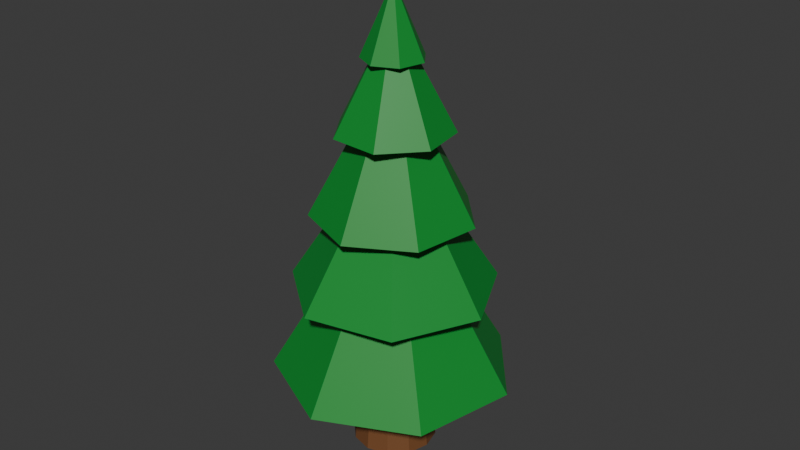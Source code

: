 # Source: Tannenbaum_V1.blend  (saved by Blender 4.5.90; exported with 4.5.12 LTS)
import bpy
from mathutils import Matrix  # noqa: F401  (used for matrix-valued properties, if any)

bpy.ops.wm.read_factory_settings(use_empty=True)
scene = bpy.context.scene
scene.name = 'Scene'

# ---- collections
col_collection = bpy.data.collections.new('Collection'); scene.collection.children.link(col_collection)

# ---- materials (node trees are filled in below, after node groups)
mat_baumbraun = bpy.data.materials.new('Baumbraun')
mat_blattgr_n_1 = bpy.data.materials.new('Blattgrün 1')

# ---- material node trees
mat_baumbraun.use_nodes = True; mat_baumbraun.node_tree.nodes.clear()
_N = mat_baumbraun.node_tree.nodes; _L = mat_baumbraun.node_tree.links
n0 = _N.new('ShaderNodeBsdfPrincipled'); n0.name = 'Principled BSDF'; n0.location = (-200, 100)
n0.inputs[0].default_value = (0.1845, 0.0718, 0.02255, 1.0)
n0.inputs[2].default_value = 0.6444
n1 = _N.new('ShaderNodeOutputMaterial'); n1.name = 'Material Output'; n1.location = (200, 100)
_L.new(n0.outputs[0], n1.inputs[0])
n1.is_active_output = True
mat_blattgr_n_1.use_nodes = True; mat_blattgr_n_1.node_tree.nodes.clear()
_N = mat_blattgr_n_1.node_tree.nodes; _L = mat_blattgr_n_1.node_tree.links
n0 = _N.new('ShaderNodeBsdfPrincipled'); n0.name = 'Principled BSDF'; n0.location = (-200, 100)
n0.inputs[0].default_value = (0.005385, 0.2721, 0.0333, 1.0)
n1 = _N.new('ShaderNodeOutputMaterial'); n1.name = 'Material Output'; n1.location = (200, 100)
_L.new(n0.outputs[0], n1.inputs[0])
n1.is_active_output = True

# ---- world
world_world = bpy.data.worlds.new('World'); scene.world = world_world
world_world.use_nodes = True; world_world.node_tree.nodes.clear()
_N = world_world.node_tree.nodes; _L = world_world.node_tree.links
n0 = _N.new('ShaderNodeOutputWorld'); n0.name = 'World Output'; n0.location = (200, 100)
n1 = _N.new('ShaderNodeBackground'); n1.name = 'Background'; n1.location = (-200, 100)
n1.inputs[0].default_value = (0.05088, 0.05088, 0.05088, 1.0)
_L.new(n1.outputs[0], n0.inputs[0])
n0.is_active_output = True
world_world.color = (0.05088, 0.05088, 0.05088)
world_world.sun_shadow_jitter_overblur = 0.0

# ---- meshes
me_cylinder = bpy.data.meshes.new('Cylinder')
me_cylinder.from_pydata([(0.0, 1.0, -1.0), (0.0, 0.1147, 1.0), (0.5, 0.866, -1.0), (0.05733, 0.0993, 1.0), (0.866, 0.5, -1.0), (0.0993, 0.05733, 1.0), (1.0, 0.0, -1.0), (0.1147, 0.0, 1.0), (0.866, -0.5, -1.0), (0.0993, -0.05733, 1.0), (0.5, -0.866, -1.0), (0.05733, -0.0993, 1.0), (0.0, -1.0, -1.0), (0.0, -0.1147, 1.0), (-0.5, -0.866, -1.0), (-0.05733, -0.0993, 1.0), (-0.866, -0.5, -1.0), (-0.0993, -0.05733, 1.0), (-1.0, 0.0, -1.0), (-0.1147, 0.0, 1.0), (-0.866, 0.5, -1.0), (-0.0993, 0.05733, 1.0), (-0.5, 0.866, -1.0), (-0.05733, 0.0993, 1.0)], [], [(0, 1, 3, 2), (2, 3, 5, 4), (4, 5, 7, 6), (6, 7, 9, 8), (8, 9, 11, 10), (10, 11, 13, 12), (12, 13, 15, 14), (14, 15, 17, 16), (16, 17, 19, 18), (18, 19, 21, 20), (3, 1, 23, 21, 19, 17, 15, 13, 11, 9, 7, 5), (20, 21, 23, 22), (22, 23, 1, 0), (0, 2, 4, 6, 8, 10, 12, 14, 16, 18, 20, 22)])
_uv = me_cylinder.uv_layers.new(name='UVMap')
_uv.uv.foreach_set('vector', [1.0, 0.5, 0.9631, 1.0, 0.9167, 1.0, 0.9167, 0.5, 0.9167, 0.5, 0.9167, 1.0, 0.8333, 1.0, 0.8333, 0.5, 0.8333, 0.5, 0.8333, 1.0, 0.75, 1.0, 0.75, 0.5, 0.75, 0.5, 0.75, 1.0, 0.6667, 1.0, 0.6667, 0.5, 0.6667, 0.5, 0.6667, 1.0, 0.5833, 1.0, 0.5833, 0.5, 0.5833, 0.5, 0.5833, 1.0, 0.5, 1.0, 0.5, 0.5, 0.5, 0.5, 0.5, 1.0, 0.4167, 1.0, 0.4167, 0.5, 0.4167, 0.5, 0.4167, 1.0, 0.3333, 1.0, 0.3333, 0.5, 0.3333, 0.5, 0.3333, 1.0, 0.25, 1.0, 0.25, 0.5, 0.25, 0.5, 0.25, 1.0, 0.1667, 1.0, 0.1667, 0.5, 0.2638, 0.2738, 0.25, 0.2775, 0.2362, 0.2738, 0.2262, 0.2638, 0.2225, 0.25, 0.2262, 0.2362, 0.2362, 0.2262, 0.25, 0.2225, 0.2638, 0.2262, 0.2738, 0.2362, 0.2775, 0.25, 0.2738, 0.2638, 0.1667, 0.5, 0.1667, 1.0, 0.08333, 1.0, 0.08333, 0.5, 0.08333, 0.5, 0.08333, 1.0, 0.03689, 1.0, 7.451e-08, 0.5, 0.75, 0.49, 0.87, 0.4578, 0.9578, 0.37, 0.99, 0.25, 0.9578, 0.13, 0.87, 0.04215, 0.75, 0.01, 0.63, 0.04215, 0.5422, 0.13, 0.51, 0.25, 0.5422, 0.37, 0.63, 0.4578])
me_cylinder.materials.append(mat_baumbraun)
me_cylinder.update()
me_cone_001 = bpy.data.meshes.new('Cone.001')
me_cone_001.from_pydata([(2.861e-08, 0.8737, -1.0), (0.6831, 0.5447, -1.0), (0.8518, -0.1944, -1.0), (0.3791, -0.7871, -1.0), (-0.3791, -0.7871, -1.0), (-0.8518, -0.1944, -1.0), (-0.6831, 0.5447, -1.0), (0.0, 0.0, 1.0)], [], [(0, 7, 1), (1, 7, 2), (2, 7, 3), (3, 7, 4), (4, 7, 5), (5, 7, 6), (6, 7, 0)])
_uv = me_cone_001.uv_layers.new(name='UVMap')
_uv.uv.foreach_set('vector', [0.5, 1.0, 0.5, 0.5, 0.8909, 0.8117, 0.8909, 0.8117, 0.5, 0.5, 0.9875, 0.3887, 0.9875, 0.3887, 0.5, 0.5, 0.7169, 0.04952, 0.7169, 0.04952, 0.5, 0.5, 0.2831, 0.04952, 0.2831, 0.04952, 0.5, 0.5, 0.01254, 0.3887, 0.01254, 0.3887, 0.5, 0.5, 0.1091, 0.8117, 0.1091, 0.8117, 0.5, 0.5, 0.5, 1.0])
me_cone_001.materials.append(mat_blattgr_n_1)
me_cone_001.update()
me_cone_002 = bpy.data.meshes.new('Cone.002')
me_cone_002.from_pydata([(-9.213e-10, 1.057, -1.0), (0.8267, 0.6593, -1.0), (1.031, -0.2353, -1.0), (0.4588, -0.9526, -1.0), (-0.4588, -0.9526, -1.0), (-1.031, -0.2353, -1.0), (-0.8267, 0.6593, -1.0), (0.0, 0.0, 1.0)], [], [(0, 7, 1), (1, 7, 2), (2, 7, 3), (3, 7, 4), (4, 7, 5), (5, 7, 6), (6, 7, 0)])
_uv = me_cone_002.uv_layers.new(name='UVMap')
_uv.uv.foreach_set('vector', [0.5, 1.0, 0.5, 0.5, 0.8909, 0.8117, 0.8909, 0.8117, 0.5, 0.5, 0.9875, 0.3887, 0.9875, 0.3887, 0.5, 0.5, 0.7169, 0.04952, 0.7169, 0.04952, 0.5, 0.5, 0.2831, 0.04952, 0.2831, 0.04952, 0.5, 0.5, 0.01254, 0.3887, 0.01254, 0.3887, 0.5, 0.5, 0.1091, 0.8117, 0.1091, 0.8117, 0.5, 0.5, 0.5, 1.0])
me_cone_002.materials.append(mat_blattgr_n_1)
me_cone_002.update()
me_cone_003 = bpy.data.meshes.new('Cone.003')
me_cone_003.from_pydata([(-3.042e-08, 1.065, -1.0), (0.8327, 0.6641, -1.0), (1.038, -0.237, -1.0), (0.4621, -0.9596, -1.0), (-0.4621, -0.9596, -1.0), (-1.038, -0.237, -1.0), (-0.8327, 0.6641, -1.0), (0.0, 0.0, 1.0)], [], [(0, 7, 1), (1, 7, 2), (2, 7, 3), (3, 7, 4), (4, 7, 5), (5, 7, 6), (6, 7, 0)])
_uv = me_cone_003.uv_layers.new(name='UVMap')
_uv.uv.foreach_set('vector', [0.5, 1.0, 0.5, 0.5, 0.8909, 0.8117, 0.8909, 0.8117, 0.5, 0.5, 0.9875, 0.3887, 0.9875, 0.3887, 0.5, 0.5, 0.7169, 0.04952, 0.7169, 0.04952, 0.5, 0.5, 0.2831, 0.04952, 0.2831, 0.04952, 0.5, 0.5, 0.01254, 0.3887, 0.01254, 0.3887, 0.5, 0.5, 0.1091, 0.8117, 0.1091, 0.8117, 0.5, 0.5, 0.5, 1.0])
me_cone_003.materials.append(mat_blattgr_n_1)
me_cone_003.update()
me_cone_004 = bpy.data.meshes.new('Cone.004')
me_cone_004.from_pydata([(-6.563e-08, 1.281, -1.0), (1.001, 0.7984, -1.0), (1.248, -0.285, -1.0), (0.5556, -1.154, -1.0), (-0.5556, -1.154, -1.0), (-1.248, -0.285, -1.0), (-1.001, 0.7984, -1.0), (0.0, 0.0, 1.0)], [], [(0, 7, 1), (1, 7, 2), (2, 7, 3), (3, 7, 4), (4, 7, 5), (5, 7, 6), (6, 7, 0)])
_uv = me_cone_004.uv_layers.new(name='UVMap')
_uv.uv.foreach_set('vector', [0.5, 1.0, 0.5, 0.5, 0.8909, 0.8117, 0.8909, 0.8117, 0.5, 0.5, 0.9875, 0.3887, 0.9875, 0.3887, 0.5, 0.5, 0.7169, 0.04952, 0.7169, 0.04952, 0.5, 0.5, 0.2831, 0.04952, 0.2831, 0.04952, 0.5, 0.5, 0.01254, 0.3887, 0.01254, 0.3887, 0.5, 0.5, 0.1091, 0.8117, 0.1091, 0.8117, 0.5, 0.5, 0.5, 1.0])
me_cone_004.materials.append(mat_blattgr_n_1)
me_cone_004.update()
me_cone_005 = bpy.data.meshes.new('Cone.005')
me_cone_005.from_pydata([(-3.45e-08, 1.182, -1.0), (0.9245, 0.7372, -1.0), (1.153, -0.2631, -1.0), (0.513, -1.065, -1.0), (-0.513, -1.065, -1.0), (-1.153, -0.2631, -1.0), (-0.9245, 0.7372, -1.0), (0.0, 0.0, 1.0)], [], [(0, 7, 1), (1, 7, 2), (2, 7, 3), (3, 7, 4), (4, 7, 5), (5, 7, 6), (6, 7, 0)])
_uv = me_cone_005.uv_layers.new(name='UVMap')
_uv.uv.foreach_set('vector', [0.5, 1.0, 0.5, 0.5, 0.8909, 0.8117, 0.8909, 0.8117, 0.5, 0.5, 0.9875, 0.3887, 0.9875, 0.3887, 0.5, 0.5, 0.7169, 0.04952, 0.7169, 0.04952, 0.5, 0.5, 0.2831, 0.04952, 0.2831, 0.04952, 0.5, 0.5, 0.01254, 0.3887, 0.01254, 0.3887, 0.5, 0.5, 0.1091, 0.8117, 0.1091, 0.8117, 0.5, 0.5, 0.5, 1.0])
me_cone_005.materials.append(mat_blattgr_n_1)
me_cone_005.update()

# ---- objects
ob_cylinder = bpy.data.objects.new('Cylinder', me_cylinder)
ob_cone = bpy.data.objects.new('Cone', me_cone_001)
ob_cone_001 = bpy.data.objects.new('Cone.001', me_cone_002)
ob_cone_002 = bpy.data.objects.new('Cone.002', me_cone_003)
ob_cone_003 = bpy.data.objects.new('Cone.003', me_cone_004)
ob_cone_004 = bpy.data.objects.new('Cone.004', me_cone_005)

# ---- transforms, parenting, visibility, modifiers, constraints
ob_cylinder.location = (0.0, 0.0, 5.482)
ob_cylinder.scale = (1.0, 1.0, 5.0)
ob_cone.location = (0.0, 0.0, 10.72)
ob_cone.rotation_euler = (0.0, -0.0, -0.4726)
ob_cone.scale = (0.8211, 0.8211, 0.8211)
ob_cone_001.location = (0.0, 0.0, 9.573)
ob_cone_001.rotation_euler = (0.0, -0.0, -2.753)
ob_cone_001.scale = (1.282, 1.282, 1.282)
ob_cone_002.location = (0.0, 0.0, 8.115)
ob_cone_002.rotation_euler = (0.0, -0.0, 0.5182)
ob_cone_002.scale = (1.78, 1.78, 1.78)
ob_cone_003.location = (0.0, 0.0, 6.443)
ob_cone_003.rotation_euler = (0.0, -0.0, 0.2261)
ob_cone_003.scale = (1.9, 1.9, 1.9)
ob_cone_004.location = (0.0, 0.0, 4.813)
ob_cone_004.rotation_euler = (0.0, -0.0, -0.4465)
ob_cone_004.scale = (2.413, 2.413, 2.413)

# ---- collection membership
col_collection.objects.link(ob_cylinder)
col_collection.objects.link(ob_cone)
col_collection.objects.link(ob_cone_001)
col_collection.objects.link(ob_cone_002)
col_collection.objects.link(ob_cone_003)
col_collection.objects.link(ob_cone_004)

# ---- scene / render settings (as saved in the file)
scene.frame_start = 1; scene.frame_end = 250; scene.frame_set(1)
scene.render.engine = 'CYCLES'
scene.cycles.samples = 100
bpy.context.view_layer.update()

# ---- added for rendering (the .blend has no active camera and no usable light): camera, sun
cam_auto = bpy.data.cameras.new('AutoCamera')
cam_auto.lens = 50.0
cam_auto.sensor_width = 36.0
cam_auto.clip_end = 1000.0
ob_auto_camera = bpy.data.objects.new('AutoCamera', cam_auto)
scene.collection.objects.link(ob_auto_camera)
ob_auto_camera.location = (14.0833, -16.6993, 17.2286)
ob_auto_camera.rotation_euler = (1.09748, -7.21219e-08, 0.694738)
scene.camera = ob_auto_camera
light_auto_sun = bpy.data.lights.new('AutoSun', 'SUN')
light_auto_sun.energy = 3.0
light_auto_sun.angle = 0.0523599
ob_auto_sun = bpy.data.objects.new('AutoSun', light_auto_sun)
scene.collection.objects.link(ob_auto_sun)
ob_auto_sun.rotation_euler = (0.872665, 0.174533, 0.523599)
bpy.context.view_layer.update()
